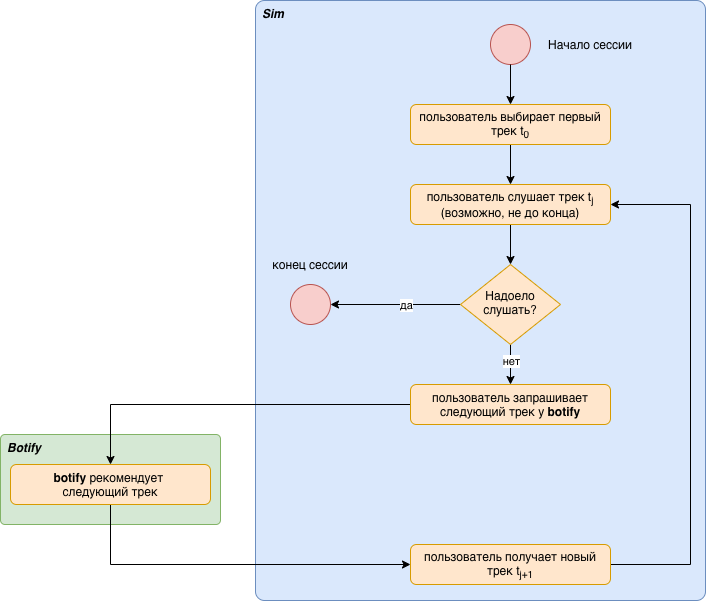

The diagram above was exported from draw.io. Its source (the exported page's mxGraphModel, read from the mxfile embedded in the PNG):
<mxGraphModel dx="746" dy="591" grid="1" gridSize="10" guides="1" tooltips="1" connect="1" arrows="1" fold="1" page="1" pageScale="1" pageWidth="200" pageHeight="200" math="0" shadow="0">
  <root>
    <mxCell id="WIyWlLk6GJQsqaUBKTNV-0" />
    <mxCell id="WIyWlLk6GJQsqaUBKTNV-1" parent="WIyWlLk6GJQsqaUBKTNV-0" />
    <mxCell id="wwhLN5Q2v87cV8ZiXzhI-24" value="&lt;b&gt;&lt;i&gt;Sim&lt;/i&gt;&lt;/b&gt;" style="rounded=1;whiteSpace=wrap;html=1;arcSize=2;verticalAlign=top;align=left;spacingLeft=5;fillColor=#dae8fc;strokeColor=#6c8ebf;" parent="WIyWlLk6GJQsqaUBKTNV-1" vertex="1">
      <mxGeometry x="490" y="110" width="450" height="600" as="geometry" />
    </mxCell>
    <mxCell id="wwhLN5Q2v87cV8ZiXzhI-23" value="&lt;b&gt;&lt;i&gt;Botify&lt;/i&gt;&lt;/b&gt;" style="rounded=1;whiteSpace=wrap;html=1;arcSize=5;verticalAlign=top;align=left;spacingLeft=5;fillColor=#d5e8d4;strokeColor=#82b366;" parent="WIyWlLk6GJQsqaUBKTNV-1" vertex="1">
      <mxGeometry x="235" y="544" width="220" height="90" as="geometry" />
    </mxCell>
    <mxCell id="wwhLN5Q2v87cV8ZiXzhI-4" style="edgeStyle=orthogonalEdgeStyle;rounded=0;orthogonalLoop=1;jettySize=auto;html=1;exitX=0.5;exitY=1;exitDx=0;exitDy=0;entryX=0.5;entryY=0;entryDx=0;entryDy=0;" parent="WIyWlLk6GJQsqaUBKTNV-1" source="WIyWlLk6GJQsqaUBKTNV-3" target="wwhLN5Q2v87cV8ZiXzhI-2" edge="1">
      <mxGeometry relative="1" as="geometry" />
    </mxCell>
    <mxCell id="WIyWlLk6GJQsqaUBKTNV-3" value="пользователь выбирает первый трек t&lt;sub&gt;0&lt;/sub&gt;" style="rounded=1;whiteSpace=wrap;html=1;fontSize=12;glass=0;strokeWidth=1;shadow=0;fillColor=#ffe6cc;strokeColor=#d79b00;" parent="WIyWlLk6GJQsqaUBKTNV-1" vertex="1">
      <mxGeometry x="645" y="214" width="200" height="40" as="geometry" />
    </mxCell>
    <mxCell id="wwhLN5Q2v87cV8ZiXzhI-10" style="edgeStyle=orthogonalEdgeStyle;rounded=0;orthogonalLoop=1;jettySize=auto;html=1;exitX=0.5;exitY=1;exitDx=0;exitDy=0;" parent="WIyWlLk6GJQsqaUBKTNV-1" source="WIyWlLk6GJQsqaUBKTNV-6" target="wwhLN5Q2v87cV8ZiXzhI-9" edge="1">
      <mxGeometry relative="1" as="geometry" />
    </mxCell>
    <mxCell id="wwhLN5Q2v87cV8ZiXzhI-18" value="нет" style="edgeLabel;html=1;align=center;verticalAlign=middle;resizable=0;points=[];" parent="wwhLN5Q2v87cV8ZiXzhI-10" vertex="1" connectable="0">
      <mxGeometry x="0.05" relative="1" as="geometry">
        <mxPoint y="-5" as="offset" />
      </mxGeometry>
    </mxCell>
    <mxCell id="wwhLN5Q2v87cV8ZiXzhI-16" style="edgeStyle=orthogonalEdgeStyle;rounded=0;orthogonalLoop=1;jettySize=auto;html=1;exitX=0;exitY=0.5;exitDx=0;exitDy=0;entryX=1;entryY=0.5;entryDx=0;entryDy=0;" parent="WIyWlLk6GJQsqaUBKTNV-1" source="WIyWlLk6GJQsqaUBKTNV-6" target="wwhLN5Q2v87cV8ZiXzhI-15" edge="1">
      <mxGeometry relative="1" as="geometry" />
    </mxCell>
    <mxCell id="wwhLN5Q2v87cV8ZiXzhI-19" value="да" style="edgeLabel;html=1;align=center;verticalAlign=middle;resizable=0;points=[];" parent="wwhLN5Q2v87cV8ZiXzhI-16" vertex="1" connectable="0">
      <mxGeometry x="0.0824" y="1" relative="1" as="geometry">
        <mxPoint x="15" y="-1" as="offset" />
      </mxGeometry>
    </mxCell>
    <mxCell id="WIyWlLk6GJQsqaUBKTNV-6" value="Надоело слушать?" style="rhombus;whiteSpace=wrap;html=1;shadow=0;fontFamily=Helvetica;fontSize=12;align=center;strokeWidth=1;spacing=6;spacingTop=-4;fillColor=#ffe6cc;strokeColor=#d79b00;" parent="WIyWlLk6GJQsqaUBKTNV-1" vertex="1">
      <mxGeometry x="695" y="374" width="100" height="80" as="geometry" />
    </mxCell>
    <mxCell id="wwhLN5Q2v87cV8ZiXzhI-0" value="" style="ellipse;whiteSpace=wrap;html=1;aspect=fixed;fillColor=#f8cecc;strokeColor=#b85450;" parent="WIyWlLk6GJQsqaUBKTNV-1" vertex="1">
      <mxGeometry x="725" y="134" width="40" height="40" as="geometry" />
    </mxCell>
    <mxCell id="wwhLN5Q2v87cV8ZiXzhI-1" value="" style="endArrow=classic;html=1;exitX=0.5;exitY=1;exitDx=0;exitDy=0;entryX=0.5;entryY=0;entryDx=0;entryDy=0;" parent="WIyWlLk6GJQsqaUBKTNV-1" source="wwhLN5Q2v87cV8ZiXzhI-0" target="WIyWlLk6GJQsqaUBKTNV-3" edge="1">
      <mxGeometry width="50" height="50" relative="1" as="geometry">
        <mxPoint x="915" y="344" as="sourcePoint" />
        <mxPoint x="705" y="214" as="targetPoint" />
      </mxGeometry>
    </mxCell>
    <mxCell id="wwhLN5Q2v87cV8ZiXzhI-3" style="edgeStyle=orthogonalEdgeStyle;rounded=0;orthogonalLoop=1;jettySize=auto;html=1;exitX=0.5;exitY=1;exitDx=0;exitDy=0;" parent="WIyWlLk6GJQsqaUBKTNV-1" source="wwhLN5Q2v87cV8ZiXzhI-2" target="WIyWlLk6GJQsqaUBKTNV-6" edge="1">
      <mxGeometry relative="1" as="geometry" />
    </mxCell>
    <mxCell id="wwhLN5Q2v87cV8ZiXzhI-2" value="пользователь слушает трек t&lt;sub&gt;j&lt;/sub&gt; (возможно, не до конца)" style="rounded=1;whiteSpace=wrap;html=1;fontSize=12;glass=0;strokeWidth=1;shadow=0;fillColor=#ffe6cc;strokeColor=#d79b00;" parent="WIyWlLk6GJQsqaUBKTNV-1" vertex="1">
      <mxGeometry x="645" y="294" width="200" height="40" as="geometry" />
    </mxCell>
    <mxCell id="wwhLN5Q2v87cV8ZiXzhI-12" style="edgeStyle=orthogonalEdgeStyle;rounded=0;orthogonalLoop=1;jettySize=auto;html=1;exitX=0;exitY=0.5;exitDx=0;exitDy=0;entryX=0.5;entryY=0;entryDx=0;entryDy=0;" parent="WIyWlLk6GJQsqaUBKTNV-1" source="wwhLN5Q2v87cV8ZiXzhI-9" target="wwhLN5Q2v87cV8ZiXzhI-11" edge="1">
      <mxGeometry relative="1" as="geometry" />
    </mxCell>
    <mxCell id="wwhLN5Q2v87cV8ZiXzhI-9" value="пользователь запрашивает следующий трек у &lt;b&gt;botify&lt;/b&gt;" style="rounded=1;whiteSpace=wrap;html=1;fontSize=12;glass=0;strokeWidth=1;shadow=0;fillColor=#ffe6cc;strokeColor=#d79b00;" parent="WIyWlLk6GJQsqaUBKTNV-1" vertex="1">
      <mxGeometry x="645" y="494" width="200" height="40" as="geometry" />
    </mxCell>
    <mxCell id="wwhLN5Q2v87cV8ZiXzhI-14" style="edgeStyle=orthogonalEdgeStyle;rounded=0;orthogonalLoop=1;jettySize=auto;html=1;exitX=0.5;exitY=1;exitDx=0;exitDy=0;entryX=0;entryY=0.5;entryDx=0;entryDy=0;" parent="WIyWlLk6GJQsqaUBKTNV-1" source="wwhLN5Q2v87cV8ZiXzhI-11" target="wwhLN5Q2v87cV8ZiXzhI-13" edge="1">
      <mxGeometry relative="1" as="geometry" />
    </mxCell>
    <mxCell id="wwhLN5Q2v87cV8ZiXzhI-11" value="&lt;b&gt;botify&lt;/b&gt; рекомендует &lt;br&gt;следующий трек" style="rounded=1;whiteSpace=wrap;html=1;fontSize=12;glass=0;strokeWidth=1;shadow=0;fillColor=#ffe6cc;strokeColor=#d79b00;" parent="WIyWlLk6GJQsqaUBKTNV-1" vertex="1">
      <mxGeometry x="245" y="574" width="200" height="40" as="geometry" />
    </mxCell>
    <mxCell id="wwhLN5Q2v87cV8ZiXzhI-17" style="edgeStyle=orthogonalEdgeStyle;rounded=0;orthogonalLoop=1;jettySize=auto;html=1;exitX=1;exitY=0.5;exitDx=0;exitDy=0;entryX=1;entryY=0.5;entryDx=0;entryDy=0;" parent="WIyWlLk6GJQsqaUBKTNV-1" source="wwhLN5Q2v87cV8ZiXzhI-13" target="wwhLN5Q2v87cV8ZiXzhI-2" edge="1">
      <mxGeometry relative="1" as="geometry">
        <Array as="points">
          <mxPoint x="925" y="674" />
          <mxPoint x="925" y="314" />
        </Array>
      </mxGeometry>
    </mxCell>
    <mxCell id="wwhLN5Q2v87cV8ZiXzhI-13" value="пользователь получает новый трек t&lt;sub&gt;j+1&lt;/sub&gt;" style="rounded=1;whiteSpace=wrap;html=1;fontSize=12;glass=0;strokeWidth=1;shadow=0;fillColor=#ffe6cc;strokeColor=#d79b00;" parent="WIyWlLk6GJQsqaUBKTNV-1" vertex="1">
      <mxGeometry x="645" y="654" width="200" height="40" as="geometry" />
    </mxCell>
    <mxCell id="wwhLN5Q2v87cV8ZiXzhI-15" value="" style="ellipse;whiteSpace=wrap;html=1;aspect=fixed;fillColor=#f8cecc;strokeColor=#b85450;" parent="WIyWlLk6GJQsqaUBKTNV-1" vertex="1">
      <mxGeometry x="525" y="394" width="40" height="40" as="geometry" />
    </mxCell>
    <mxCell id="wwhLN5Q2v87cV8ZiXzhI-21" value="Начало сессии" style="text;html=1;strokeColor=none;fillColor=none;align=center;verticalAlign=middle;whiteSpace=wrap;rounded=0;" parent="WIyWlLk6GJQsqaUBKTNV-1" vertex="1">
      <mxGeometry x="765" y="134" width="120" height="40" as="geometry" />
    </mxCell>
    <mxCell id="wwhLN5Q2v87cV8ZiXzhI-22" value="конец сессии" style="text;html=1;strokeColor=none;fillColor=none;align=center;verticalAlign=middle;whiteSpace=wrap;rounded=0;" parent="WIyWlLk6GJQsqaUBKTNV-1" vertex="1">
      <mxGeometry x="485" y="354" width="120" height="40" as="geometry" />
    </mxCell>
  </root>
</mxGraphModel>